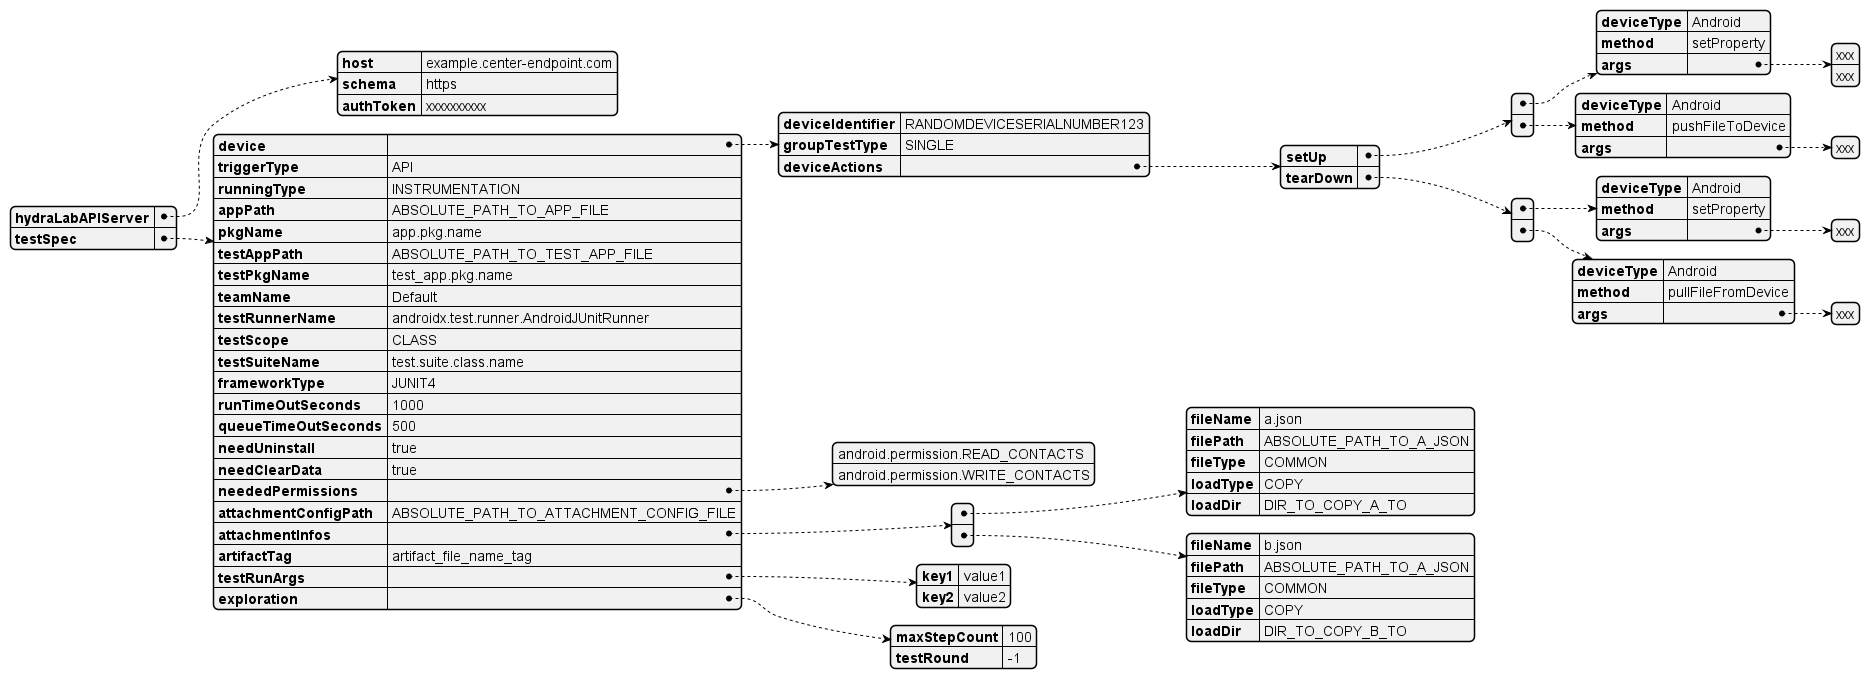

The diagram above was rendered by PlantUML. Its source (embedded in the PNG):
@startyaml
hydraLabAPIServer:
    host: example.center-endpoint.com
    schema: https
    authToken: xxxxxxxxxx
testSpec:
    device:
        deviceIdentifier: RANDOMDEVICESERIALNUMBER123
        groupTestType: SINGLE
        deviceActions:
            setUp:
            - deviceType: Android
              method: setProperty
              args:
                - xxx
                - xxx
            - deviceType: Android
              method: pushFileToDevice
              args:
                - xxx
            tearDown:
            - deviceType: Android
              method: setProperty
              args:
              - xxx
            - deviceType: Android
              method: pullFileFromDevice
              args:
              - xxx
    triggerType: API
    runningType: INSTRUMENTATION
    appPath: ABSOLUTE_PATH_TO_APP_FILE
    pkgName: app.pkg.name
    testAppPath: ABSOLUTE_PATH_TO_TEST_APP_FILE
    testPkgName: test_app.pkg.name
    teamName: Default
    testRunnerName: androidx.test.runner.AndroidJUnitRunner
    testScope: CLASS
    testSuiteName: test.suite.class.name
    frameworkType: JUNIT4
    runTimeOutSeconds: 1000
    queueTimeOutSeconds: 500
    needUninstall: true
    needClearData: true
    neededPermissions:
        - android.permission.READ_CONTACTS
        - android.permission.WRITE_CONTACTS
    attachmentConfigPath: ABSOLUTE_PATH_TO_ATTACHMENT_CONFIG_FILE
    attachmentInfos:
    - fileName: a.json
      filePath: ABSOLUTE_PATH_TO_A_JSON
      fileType: COMMON
      loadType: COPY
      loadDir: DIR_TO_COPY_A_TO
    - fileName: b.json
      filePath: ABSOLUTE_PATH_TO_A_JSON
      fileType: COMMON
      loadType: COPY
      loadDir: DIR_TO_COPY_B_TO
    artifactTag: artifact_file_name_tag
    testRunArgs:
        key1: value1
        key2: value2
    exploration:
        maxStepCount: 100
        testRound: -1

@endyaml